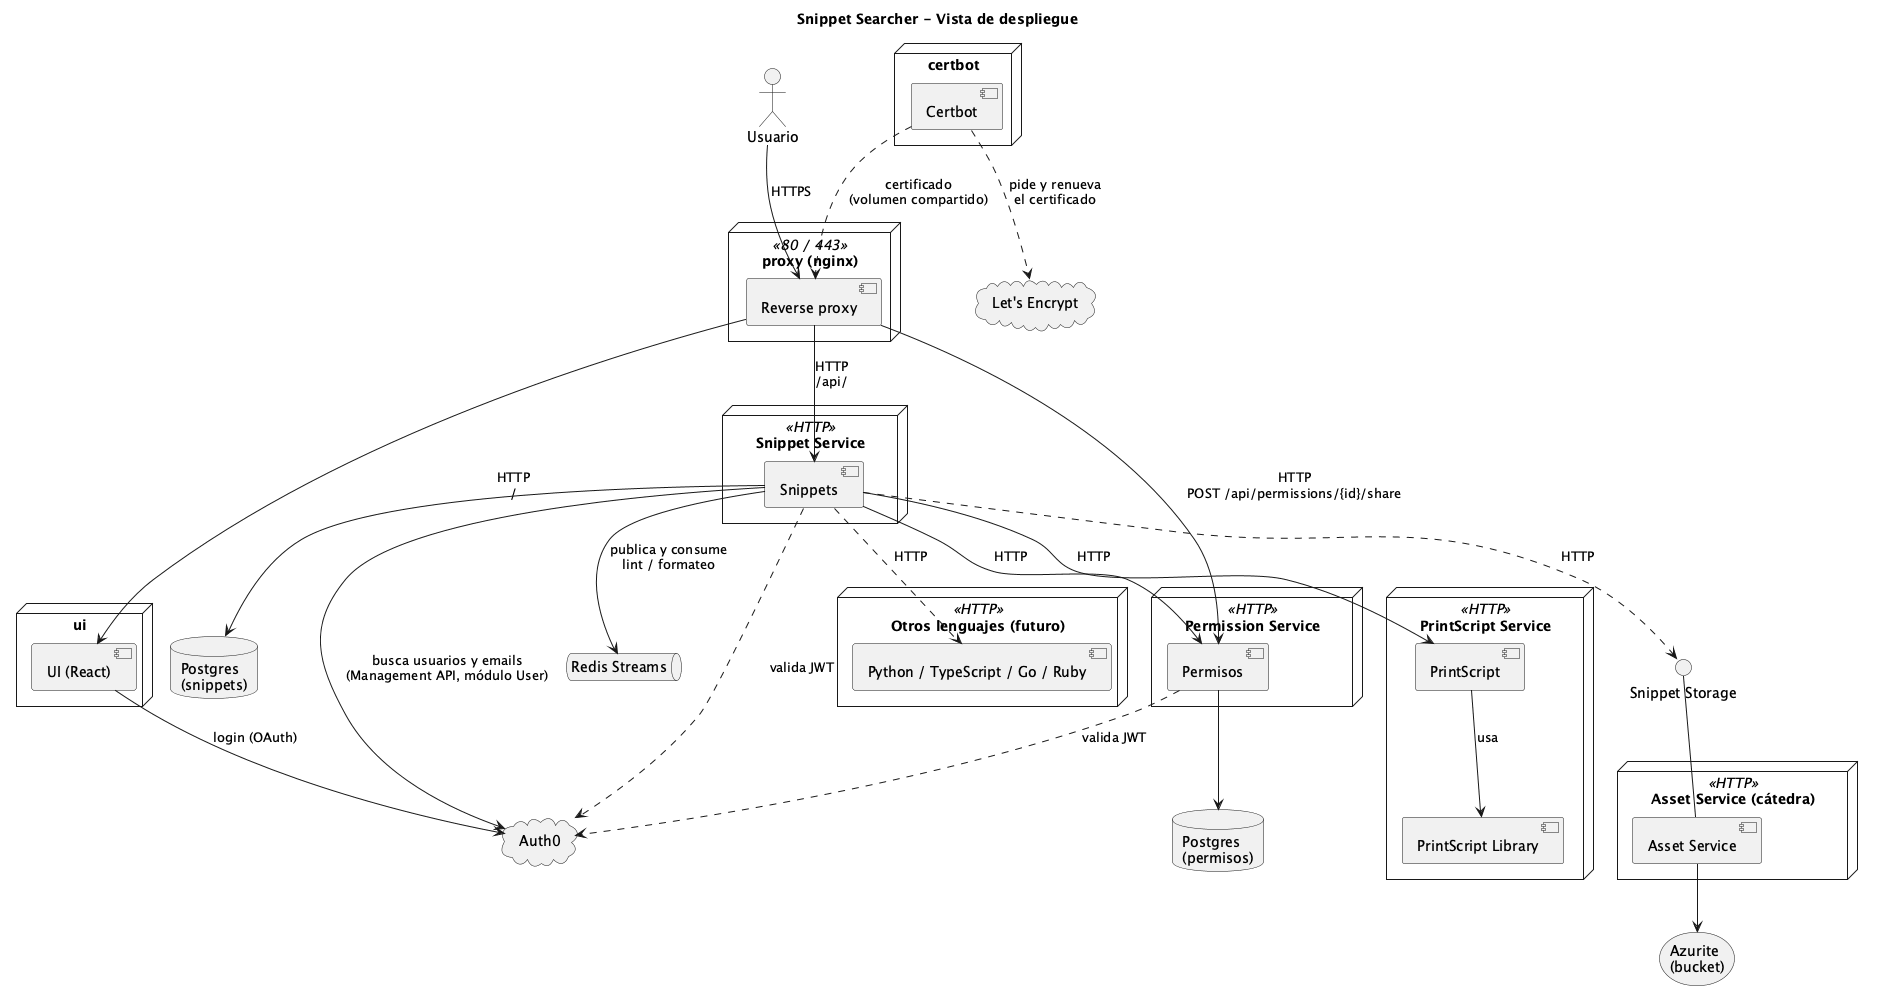

The diagram above was rendered by PlantUML. Its source (embedded in the PNG):
@startuml componentes-despliegue
' Vista de despliegue: cada módulo corre como un servicio independiente
' que expone una API HTTP, con su propia base de datos cuando la necesita.
' El código de los snippets se guarda en un bucket, no en Postgres.
' Solo Snippets usa el Snippet Storage: a los lenguajes les manda el código.
' Todo entra por el proxy (nginx), con HTTPS. Adentro de la red, HTTP.

title Snippet Searcher - Vista de despliegue
skinparam componentStyle uml2

actor Usuario

cloud "Auth0" as Auth0
cloud "Let's Encrypt" as LE

node "proxy (nginx)" <<80 / 443>> as ProxyNode {
  component "Reverse proxy" as Proxy
}

node "certbot" as CertbotNode {
  component "Certbot" as Certbot
}

node "ui" as UINode {
  component "UI (React)" as UI
}

node "Permission Service" <<HTTP>> {
  component Permisos
}
database "Postgres\n(permisos)" as PermDB

node "Snippet Service" <<HTTP>> {
  component Snippets
}
database "Postgres\n(snippets)" as SnipDB

node "PrintScript Service" <<HTTP>> as PSNode {
  component PrintScript
  component "PrintScript Library" as PSLib
}

node "Otros lenguajes (futuro)" <<HTTP>> as OtrosNode {
  component "Python / TypeScript / Go / Ruby" as Otros
}

interface "Snippet Storage" as Storage
node "Asset Service (cátedra)" <<HTTP>> {
  component "Asset Service" as BucketSvc
}
storage "Azurite\n(bucket)" as Bucket

queue "Redis Streams" as Redis

Usuario --> Proxy : HTTPS
Proxy --> UI : HTTP\n/
Proxy --> Snippets : HTTP\n/api/
Proxy --> Permisos : HTTP\nPOST /api/permissions/{id}/share
Certbot ..> LE : pide y renueva\nel certificado
Certbot ..> Proxy : certificado\n(volumen compartido)
UI --> Auth0 : login (OAuth)

Snippets --> Permisos : HTTP
Snippets --> PrintScript : HTTP
Snippets ..> Otros : HTTP
Snippets --> SnipDB
Permisos --> PermDB

PrintScript --> PSLib : usa

Snippets ..> Storage : HTTP
Snippets --> Redis : publica y consume\nlint / formateo

BucketSvc -up- Storage
BucketSvc --> Bucket

Snippets ..> Auth0 : valida JWT
Snippets --> Auth0 : busca usuarios y emails\n(Management API, módulo User)
Permisos ..> Auth0 : valida JWT

@enduml